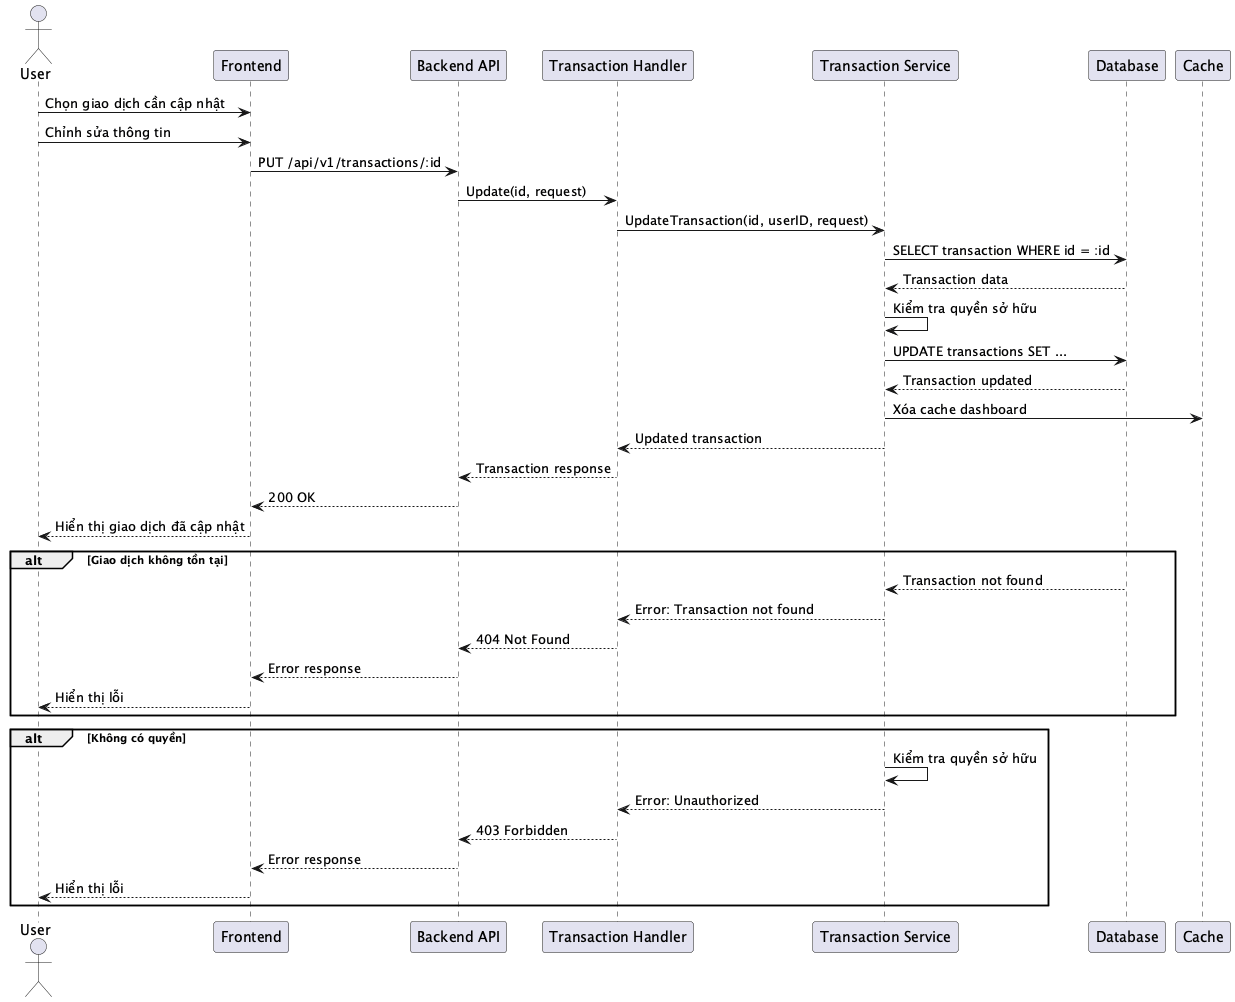

The diagram above was rendered by PlantUML. Its source (embedded in the PNG):
@startuml SEQ_006_UpdateTransaction
actor User
participant "Frontend" as Frontend
participant "Backend API" as Backend
participant "Transaction Handler" as Handler
participant "Transaction Service" as Service
participant "Database" as DB
participant "Cache" as Cache

User -> Frontend: Chọn giao dịch cần cập nhật
User -> Frontend: Chỉnh sửa thông tin
Frontend -> Backend: PUT /api/v1/transactions/:id
Backend -> Handler: Update(id, request)
Handler -> Service: UpdateTransaction(id, userID, request)
Service -> DB: SELECT transaction WHERE id = :id
DB --> Service: Transaction data
Service -> Service: Kiểm tra quyền sở hữu
Service -> DB: UPDATE transactions SET ...
DB --> Service: Transaction updated
Service -> Cache: Xóa cache dashboard
Service --> Handler: Updated transaction
Handler --> Backend: Transaction response
Backend --> Frontend: 200 OK
Frontend --> User: Hiển thị giao dịch đã cập nhật

alt Giao dịch không tồn tại
    DB --> Service: Transaction not found
    Service --> Handler: Error: Transaction not found
    Handler --> Backend: 404 Not Found
    Backend --> Frontend: Error response
    Frontend --> User: Hiển thị lỗi
end

alt Không có quyền
    Service -> Service: Kiểm tra quyền sở hữu
    Service --> Handler: Error: Unauthorized
    Handler --> Backend: 403 Forbidden
    Backend --> Frontend: Error response
    Frontend --> User: Hiển thị lỗi
end
@enduml